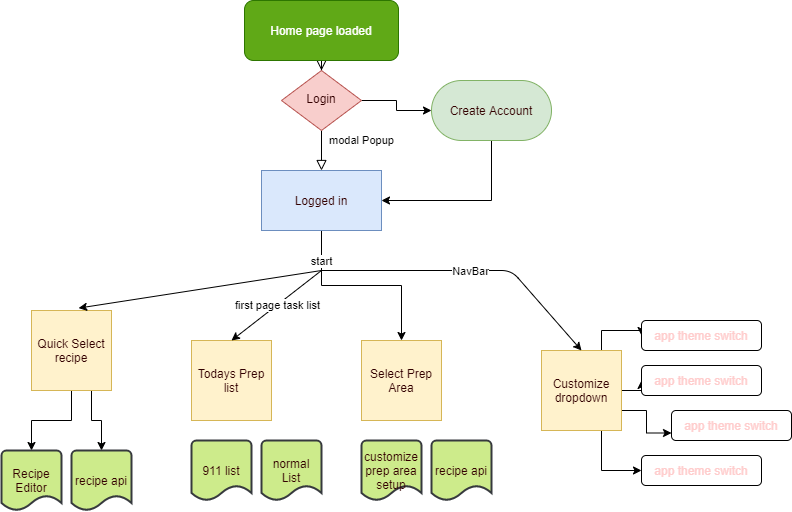

The diagram above was exported from draw.io. Its source (the exported page's mxGraphModel, read from the mxfile embedded in the PNG):
<mxGraphModel dx="1185" dy="685" grid="1" gridSize="10" guides="1" tooltips="1" connect="1" arrows="1" fold="1" page="1" pageScale="1" pageWidth="827" pageHeight="1169" math="0" shadow="1">
  <root>
    <mxCell id="WIyWlLk6GJQsqaUBKTNV-0" />
    <mxCell id="WIyWlLk6GJQsqaUBKTNV-1" parent="WIyWlLk6GJQsqaUBKTNV-0" />
    <mxCell id="WIyWlLk6GJQsqaUBKTNV-2" value="" style="rounded=0;html=1;jettySize=auto;orthogonalLoop=1;fontSize=11;endArrow=block;endFill=0;endSize=8;strokeWidth=1;shadow=0;labelBackgroundColor=none;edgeStyle=orthogonalEdgeStyle;" parent="WIyWlLk6GJQsqaUBKTNV-1" source="WIyWlLk6GJQsqaUBKTNV-3" target="WIyWlLk6GJQsqaUBKTNV-6" edge="1">
      <mxGeometry relative="1" as="geometry" />
    </mxCell>
    <mxCell id="WIyWlLk6GJQsqaUBKTNV-3" value="Home page loaded" style="rounded=1;whiteSpace=wrap;html=1;fontSize=12;glass=0;strokeWidth=1;shadow=0;fillColor=#60a917;strokeColor=#2D7600;fontColor=#ffffff;" parent="WIyWlLk6GJQsqaUBKTNV-1" vertex="1">
      <mxGeometry x="253" y="10" width="154" height="60" as="geometry" />
    </mxCell>
    <mxCell id="WIyWlLk6GJQsqaUBKTNV-4" value="modal Popup" style="rounded=0;html=1;jettySize=auto;orthogonalLoop=1;fontSize=11;endArrow=block;endFill=0;endSize=8;strokeWidth=1;shadow=0;labelBackgroundColor=none;edgeStyle=orthogonalEdgeStyle;" parent="WIyWlLk6GJQsqaUBKTNV-1" source="WIyWlLk6GJQsqaUBKTNV-6" target="mRA0gHwag679HN2XLih4-6" edge="1">
      <mxGeometry x="-0.5" y="40" relative="1" as="geometry">
        <mxPoint as="offset" />
        <mxPoint x="330.0344827586207" y="180.02758620689644" as="targetPoint" />
        <Array as="points" />
      </mxGeometry>
    </mxCell>
    <mxCell id="mRA0gHwag679HN2XLih4-7" style="edgeStyle=orthogonalEdgeStyle;rounded=0;orthogonalLoop=1;jettySize=auto;html=1;fontColor=#330000;" edge="1" parent="WIyWlLk6GJQsqaUBKTNV-1" source="WIyWlLk6GJQsqaUBKTNV-6" target="mRA0gHwag679HN2XLih4-8">
      <mxGeometry relative="1" as="geometry">
        <mxPoint x="440" y="120" as="targetPoint" />
      </mxGeometry>
    </mxCell>
    <mxCell id="WIyWlLk6GJQsqaUBKTNV-6" value="Login" style="rhombus;whiteSpace=wrap;html=1;shadow=0;fontFamily=Helvetica;fontSize=12;align=center;strokeWidth=1;spacing=6;spacingTop=-4;fillColor=#f8cecc;strokeColor=#b85450;fontColor=#330000;" parent="WIyWlLk6GJQsqaUBKTNV-1" vertex="1">
      <mxGeometry x="290" y="80" width="80" height="60" as="geometry" />
    </mxCell>
    <mxCell id="mRA0gHwag679HN2XLih4-26" style="edgeStyle=orthogonalEdgeStyle;rounded=0;orthogonalLoop=1;jettySize=auto;html=1;fontColor=#330000;" edge="1" parent="WIyWlLk6GJQsqaUBKTNV-1" source="mRA0gHwag679HN2XLih4-1" target="mRA0gHwag679HN2XLih4-25">
      <mxGeometry relative="1" as="geometry" />
    </mxCell>
    <mxCell id="mRA0gHwag679HN2XLih4-28" style="edgeStyle=orthogonalEdgeStyle;rounded=0;orthogonalLoop=1;jettySize=auto;html=1;exitX=0.75;exitY=1;exitDx=0;exitDy=0;entryX=0.5;entryY=0;entryDx=0;entryDy=0;entryPerimeter=0;fontColor=#330000;" edge="1" parent="WIyWlLk6GJQsqaUBKTNV-1" source="mRA0gHwag679HN2XLih4-1" target="mRA0gHwag679HN2XLih4-27">
      <mxGeometry relative="1" as="geometry" />
    </mxCell>
    <mxCell id="mRA0gHwag679HN2XLih4-1" value="&lt;font&gt;Quick Select recipe&lt;/font&gt;" style="whiteSpace=wrap;html=1;aspect=fixed;fillColor=#fff2cc;strokeColor=#d6b656;fontColor=#330000;" vertex="1" parent="WIyWlLk6GJQsqaUBKTNV-1">
      <mxGeometry x="40" y="320" width="80" height="80" as="geometry" />
    </mxCell>
    <mxCell id="mRA0gHwag679HN2XLih4-17" style="edgeStyle=orthogonalEdgeStyle;rounded=0;orthogonalLoop=1;jettySize=auto;html=1;fontColor=#330000;entryX=0.5;entryY=0;entryDx=0;entryDy=0;" edge="1" parent="WIyWlLk6GJQsqaUBKTNV-1" source="mRA0gHwag679HN2XLih4-6" target="mRA0gHwag679HN2XLih4-10">
      <mxGeometry relative="1" as="geometry">
        <mxPoint x="330" y="320" as="targetPoint" />
      </mxGeometry>
    </mxCell>
    <mxCell id="mRA0gHwag679HN2XLih4-6" value="&lt;font color=&quot;#330000&quot;&gt;Logged in&lt;/font&gt;" style="rounded=0;whiteSpace=wrap;html=1;fillColor=#dae8fc;strokeColor=#6c8ebf;" vertex="1" parent="WIyWlLk6GJQsqaUBKTNV-1">
      <mxGeometry x="270" y="180" width="120" height="60" as="geometry" />
    </mxCell>
    <mxCell id="mRA0gHwag679HN2XLih4-9" style="edgeStyle=orthogonalEdgeStyle;rounded=0;orthogonalLoop=1;jettySize=auto;html=1;fontColor=#330000;" edge="1" parent="WIyWlLk6GJQsqaUBKTNV-1" source="mRA0gHwag679HN2XLih4-8" target="mRA0gHwag679HN2XLih4-6">
      <mxGeometry relative="1" as="geometry">
        <mxPoint x="450" y="220" as="targetPoint" />
        <Array as="points">
          <mxPoint x="500" y="210" />
        </Array>
      </mxGeometry>
    </mxCell>
    <mxCell id="mRA0gHwag679HN2XLih4-8" value="Create Account" style="rounded=1;whiteSpace=wrap;html=1;fillColor=#d5e8d4;strokeColor=#82b366;arcSize=50;fontColor=#330000;" vertex="1" parent="WIyWlLk6GJQsqaUBKTNV-1">
      <mxGeometry x="440" y="90" width="120" height="60" as="geometry" />
    </mxCell>
    <mxCell id="mRA0gHwag679HN2XLih4-10" value="&lt;font&gt;Select Prep Area&lt;/font&gt;" style="whiteSpace=wrap;html=1;aspect=fixed;fillColor=#fff2cc;strokeColor=#d6b656;fontColor=#330000;" vertex="1" parent="WIyWlLk6GJQsqaUBKTNV-1">
      <mxGeometry x="370" y="350" width="80" height="80" as="geometry" />
    </mxCell>
    <mxCell id="mRA0gHwag679HN2XLih4-36" style="edgeStyle=orthogonalEdgeStyle;rounded=0;orthogonalLoop=1;jettySize=auto;html=1;exitX=0.75;exitY=0;exitDx=0;exitDy=0;entryX=0;entryY=0.5;entryDx=0;entryDy=0;fontColor=#330000;" edge="1" parent="WIyWlLk6GJQsqaUBKTNV-1" source="mRA0gHwag679HN2XLih4-11" target="mRA0gHwag679HN2XLih4-35">
      <mxGeometry relative="1" as="geometry" />
    </mxCell>
    <mxCell id="mRA0gHwag679HN2XLih4-40" style="edgeStyle=orthogonalEdgeStyle;rounded=0;orthogonalLoop=1;jettySize=auto;html=1;fontColor=#330000;" edge="1" parent="WIyWlLk6GJQsqaUBKTNV-1" source="mRA0gHwag679HN2XLih4-11" target="mRA0gHwag679HN2XLih4-37">
      <mxGeometry relative="1" as="geometry" />
    </mxCell>
    <mxCell id="mRA0gHwag679HN2XLih4-42" style="edgeStyle=orthogonalEdgeStyle;rounded=0;orthogonalLoop=1;jettySize=auto;html=1;exitX=1;exitY=0.75;exitDx=0;exitDy=0;entryX=0;entryY=0.75;entryDx=0;entryDy=0;fontColor=#330000;" edge="1" parent="WIyWlLk6GJQsqaUBKTNV-1" source="mRA0gHwag679HN2XLih4-11" target="mRA0gHwag679HN2XLih4-38">
      <mxGeometry relative="1" as="geometry" />
    </mxCell>
    <mxCell id="mRA0gHwag679HN2XLih4-43" style="edgeStyle=orthogonalEdgeStyle;rounded=0;orthogonalLoop=1;jettySize=auto;html=1;exitX=0.75;exitY=1;exitDx=0;exitDy=0;entryX=0;entryY=0.5;entryDx=0;entryDy=0;fontColor=#330000;" edge="1" parent="WIyWlLk6GJQsqaUBKTNV-1" source="mRA0gHwag679HN2XLih4-11" target="mRA0gHwag679HN2XLih4-39">
      <mxGeometry relative="1" as="geometry" />
    </mxCell>
    <mxCell id="mRA0gHwag679HN2XLih4-11" value="&lt;font&gt;Customize dropdown&lt;/font&gt;" style="whiteSpace=wrap;html=1;aspect=fixed;fillColor=#fff2cc;strokeColor=#d6b656;fontColor=#330000;" vertex="1" parent="WIyWlLk6GJQsqaUBKTNV-1">
      <mxGeometry x="550" y="360" width="80" height="80" as="geometry" />
    </mxCell>
    <mxCell id="mRA0gHwag679HN2XLih4-18" value="" style="endArrow=classic;html=1;fontColor=#330000;entryX=0.589;entryY=-0.03;entryDx=0;entryDy=0;entryPerimeter=0;" edge="1" parent="WIyWlLk6GJQsqaUBKTNV-1" target="mRA0gHwag679HN2XLih4-1">
      <mxGeometry relative="1" as="geometry">
        <mxPoint x="330" y="280" as="sourcePoint" />
        <mxPoint x="230" y="300" as="targetPoint" />
      </mxGeometry>
    </mxCell>
    <mxCell id="mRA0gHwag679HN2XLih4-19" value="start" style="edgeLabel;resizable=0;html=1;align=center;verticalAlign=middle;" connectable="0" vertex="1" parent="mRA0gHwag679HN2XLih4-18">
      <mxGeometry relative="1" as="geometry">
        <mxPoint x="121.31" y="-28.78" as="offset" />
      </mxGeometry>
    </mxCell>
    <mxCell id="mRA0gHwag679HN2XLih4-20" value="" style="endArrow=classic;html=1;fontColor=#330000;entryX=0.5;entryY=0;entryDx=0;entryDy=0;" edge="1" parent="WIyWlLk6GJQsqaUBKTNV-1" target="mRA0gHwag679HN2XLih4-11">
      <mxGeometry relative="1" as="geometry">
        <mxPoint x="330" y="280" as="sourcePoint" />
        <mxPoint x="420" y="260" as="targetPoint" />
        <Array as="points">
          <mxPoint x="520" y="280" />
        </Array>
      </mxGeometry>
    </mxCell>
    <mxCell id="mRA0gHwag679HN2XLih4-21" value="NavBar" style="edgeLabel;resizable=0;html=1;align=center;verticalAlign=middle;" connectable="0" vertex="1" parent="mRA0gHwag679HN2XLih4-20">
      <mxGeometry relative="1" as="geometry" />
    </mxCell>
    <mxCell id="mRA0gHwag679HN2XLih4-22" value="&lt;font&gt;Todays Prep list&lt;/font&gt;" style="whiteSpace=wrap;html=1;aspect=fixed;fillColor=#fff2cc;strokeColor=#d6b656;fontColor=#330000;" vertex="1" parent="WIyWlLk6GJQsqaUBKTNV-1">
      <mxGeometry x="200" y="350" width="80" height="80" as="geometry" />
    </mxCell>
    <mxCell id="mRA0gHwag679HN2XLih4-23" value="" style="endArrow=classic;html=1;fontColor=#330000;entryX=0.5;entryY=0;entryDx=0;entryDy=0;" edge="1" parent="WIyWlLk6GJQsqaUBKTNV-1" target="mRA0gHwag679HN2XLih4-22">
      <mxGeometry relative="1" as="geometry">
        <mxPoint x="330" y="280" as="sourcePoint" />
        <mxPoint x="430" y="350" as="targetPoint" />
      </mxGeometry>
    </mxCell>
    <mxCell id="mRA0gHwag679HN2XLih4-24" value="first page task list" style="edgeLabel;resizable=0;html=1;align=center;verticalAlign=middle;" connectable="0" vertex="1" parent="mRA0gHwag679HN2XLih4-23">
      <mxGeometry relative="1" as="geometry" />
    </mxCell>
    <mxCell id="mRA0gHwag679HN2XLih4-25" value="&lt;font color=&quot;#330000&quot;&gt;Recipe Editor&lt;/font&gt;" style="strokeWidth=2;html=1;shape=mxgraph.flowchart.document2;whiteSpace=wrap;size=0.25;fillColor=#cdeb8b;strokeColor=#36393d;" vertex="1" parent="WIyWlLk6GJQsqaUBKTNV-1">
      <mxGeometry x="10" y="460" width="60" height="60" as="geometry" />
    </mxCell>
    <mxCell id="mRA0gHwag679HN2XLih4-27" value="&lt;font color=&quot;#330000&quot;&gt;recipe api&lt;/font&gt;" style="strokeWidth=2;html=1;shape=mxgraph.flowchart.document2;whiteSpace=wrap;size=0.25;fillColor=#cdeb8b;strokeColor=#36393d;" vertex="1" parent="WIyWlLk6GJQsqaUBKTNV-1">
      <mxGeometry x="80" y="460" width="60" height="60" as="geometry" />
    </mxCell>
    <mxCell id="mRA0gHwag679HN2XLih4-31" value="&lt;font color=&quot;#330000&quot;&gt;911 list&lt;/font&gt;" style="strokeWidth=2;html=1;shape=mxgraph.flowchart.document2;whiteSpace=wrap;size=0.25;fillColor=#cdeb8b;strokeColor=#36393d;" vertex="1" parent="WIyWlLk6GJQsqaUBKTNV-1">
      <mxGeometry x="200" y="450" width="60" height="60" as="geometry" />
    </mxCell>
    <mxCell id="mRA0gHwag679HN2XLih4-32" value="&lt;font color=&quot;#330000&quot;&gt;normal List&lt;/font&gt;" style="strokeWidth=2;html=1;shape=mxgraph.flowchart.document2;whiteSpace=wrap;size=0.25;fillColor=#cdeb8b;strokeColor=#36393d;" vertex="1" parent="WIyWlLk6GJQsqaUBKTNV-1">
      <mxGeometry x="270" y="450" width="60" height="60" as="geometry" />
    </mxCell>
    <mxCell id="mRA0gHwag679HN2XLih4-33" value="&lt;font color=&quot;#330000&quot;&gt;customize prep area setup&lt;/font&gt;" style="strokeWidth=2;html=1;shape=mxgraph.flowchart.document2;whiteSpace=wrap;size=0.25;fillColor=#cdeb8b;strokeColor=#36393d;" vertex="1" parent="WIyWlLk6GJQsqaUBKTNV-1">
      <mxGeometry x="370" y="450" width="60" height="60" as="geometry" />
    </mxCell>
    <mxCell id="mRA0gHwag679HN2XLih4-34" value="&lt;font color=&quot;#330000&quot;&gt;recipe api&lt;/font&gt;" style="strokeWidth=2;html=1;shape=mxgraph.flowchart.document2;whiteSpace=wrap;size=0.25;fillColor=#cdeb8b;strokeColor=#36393d;" vertex="1" parent="WIyWlLk6GJQsqaUBKTNV-1">
      <mxGeometry x="440" y="450" width="60" height="60" as="geometry" />
    </mxCell>
    <mxCell id="mRA0gHwag679HN2XLih4-35" value="&lt;font color=&quot;#ffcccc&quot;&gt;app theme switch&lt;/font&gt;" style="rounded=1;whiteSpace=wrap;html=1;fontColor=#330000;" vertex="1" parent="WIyWlLk6GJQsqaUBKTNV-1">
      <mxGeometry x="650" y="330" width="120" height="30" as="geometry" />
    </mxCell>
    <mxCell id="mRA0gHwag679HN2XLih4-37" value="&lt;font color=&quot;#ffcccc&quot;&gt;app theme switch&lt;/font&gt;" style="rounded=1;whiteSpace=wrap;html=1;fontColor=#330000;" vertex="1" parent="WIyWlLk6GJQsqaUBKTNV-1">
      <mxGeometry x="650" y="375" width="120" height="30" as="geometry" />
    </mxCell>
    <mxCell id="mRA0gHwag679HN2XLih4-38" value="&lt;font color=&quot;#ffcccc&quot;&gt;app theme switch&lt;/font&gt;" style="rounded=1;whiteSpace=wrap;html=1;fontColor=#330000;" vertex="1" parent="WIyWlLk6GJQsqaUBKTNV-1">
      <mxGeometry x="680" y="420" width="120" height="30" as="geometry" />
    </mxCell>
    <mxCell id="mRA0gHwag679HN2XLih4-39" value="&lt;font color=&quot;#ffcccc&quot;&gt;app theme switch&lt;/font&gt;" style="rounded=1;whiteSpace=wrap;html=1;fontColor=#330000;" vertex="1" parent="WIyWlLk6GJQsqaUBKTNV-1">
      <mxGeometry x="650" y="465" width="120" height="30" as="geometry" />
    </mxCell>
  </root>
</mxGraphModel>